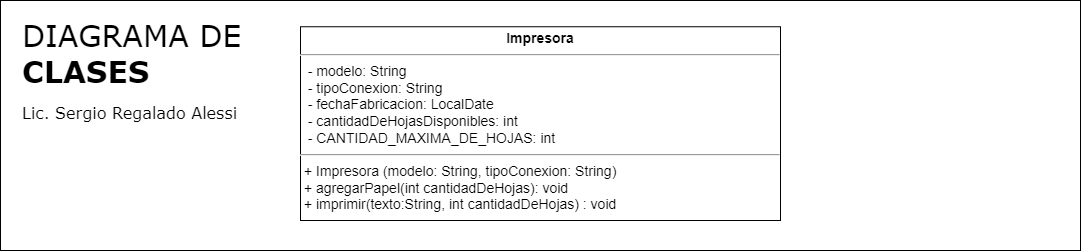

The diagram above was exported from draw.io. Its source (the exported page's mxGraphModel, read from the mxfile embedded in the PNG):
<mxGraphModel dx="1541" dy="1942" grid="1" gridSize="10" guides="1" tooltips="1" connect="1" arrows="1" fold="1" page="1" pageScale="1" pageWidth="827" pageHeight="1169" math="0" shadow="0">
  <root>
    <mxCell id="0" />
    <mxCell id="1" parent="0" />
    <mxCell id="K-CbQC-Y4YUqFM_OtvEj-3" value="&lt;span style=&quot;font-weight: normal;&quot;&gt;DIAGRAMA DE&lt;/span&gt;&lt;br&gt;CLASES&lt;font style=&quot;font-size: 16px;&quot;&gt;&lt;br&gt;&lt;font style=&quot;font-size: 16px; font-weight: normal;&quot;&gt;Lic. Sergio Regalado Alessi&lt;/font&gt;&lt;/font&gt;" style="rounded=0;whiteSpace=wrap;html=1;align=left;verticalAlign=top;fontSize=30;fontStyle=1;spacingTop=10;spacing=2;spacingLeft=20;fontFamily=Verdana;" parent="1" vertex="1">
      <mxGeometry x="-800" y="-170" width="1080" height="250" as="geometry" />
    </mxCell>
    <mxCell id="K-CbQC-Y4YUqFM_OtvEj-4" value="&lt;p style=&quot;margin: 4px 0px 0px; text-align: center;&quot;&gt;&lt;b&gt;Impresora&lt;/b&gt;&lt;br&gt;&lt;/p&gt;&lt;hr style=&quot;font-size: 14px;&quot;&gt;&lt;p style=&quot;margin: 0px 0px 0px 4px; font-size: 14px;&quot;&gt;&lt;/p&gt;&amp;nbsp; -&lt;span style=&quot;background-color: initial;&quot;&gt;&amp;nbsp;modelo: String&lt;br&gt;&lt;/span&gt;&amp;nbsp; -&lt;span style=&quot;background-color: initial;&quot;&gt;&amp;nbsp;tipoConexion: String&lt;br&gt;&lt;/span&gt;&amp;nbsp; -&lt;span style=&quot;background-color: initial;&quot;&gt;&amp;nbsp;fechaFabricacion: LocalDate&lt;br&gt;&lt;/span&gt;&amp;nbsp; -&lt;span style=&quot;background-color: initial;&quot;&gt;&amp;nbsp;cantidadDeHojasDisponibles: int&lt;br&gt;&lt;/span&gt;&amp;nbsp; - CANTIDAD_MAXIMA_DE_HOJAS: int&amp;nbsp;&lt;br style=&quot;border-color: var(--border-color);&quot;&gt;&lt;hr style=&quot;font-size: 14px;&quot;&gt;&amp;nbsp;+ Impresora (modelo: String, tipoConexion: String)&lt;p style=&quot;margin: 0px 0px 0px 4px;&quot;&gt;&lt;/p&gt;&amp;nbsp;+ agregarPapel(int cantidadDeHojas): void&lt;br&gt;&amp;nbsp;+ imprimir(texto:String, int cantidadDeHojas) : void" style="verticalAlign=top;align=left;overflow=fill;fontSize=14;fontFamily=Helvetica;html=1;" parent="1" vertex="1">
      <mxGeometry x="-500" y="-143.75" width="480" height="193.75" as="geometry" />
    </mxCell>
  </root>
</mxGraphModel>